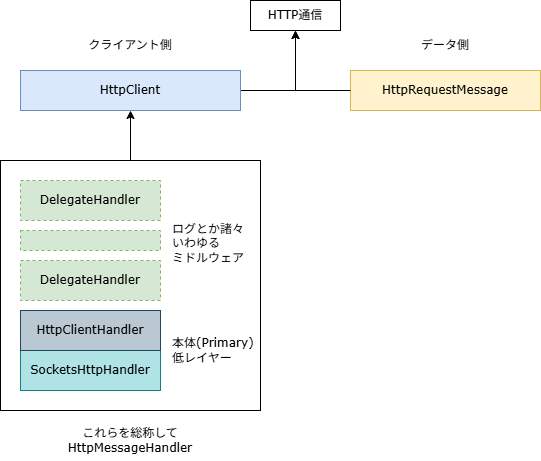

The diagram above was exported from draw.io. Its source (the exported page's mxGraphModel, read from the mxfile embedded in the PNG):
<mxGraphModel dx="1254" dy="420" grid="1" gridSize="10" guides="1" tooltips="1" connect="1" arrows="1" fold="1" page="1" pageScale="1" pageWidth="1169" pageHeight="827" background="#ffffff" math="0" shadow="0">
  <root>
    <mxCell id="0" />
    <mxCell id="1" parent="0" />
    <mxCell id="IwaWNR7xNRovn3O6PTu3-26" value="" style="rounded=0;whiteSpace=wrap;html=1;align=center;verticalAlign=middle;fontFamily=Verdana;fontSize=12;fontColor=default;fillColor=none;gradientColor=none;" parent="1" vertex="1">
      <mxGeometry x="330" y="190" width="260" height="250" as="geometry" />
    </mxCell>
    <mxCell id="IwaWNR7xNRovn3O6PTu3-12" style="edgeStyle=orthogonalEdgeStyle;html=1;exitX=1;exitY=0.5;exitDx=0;exitDy=0;entryX=0.5;entryY=1;entryDx=0;entryDy=0;rounded=0;curved=0;" parent="1" source="7" target="IwaWNR7xNRovn3O6PTu3-10" edge="1">
      <mxGeometry relative="1" as="geometry" />
    </mxCell>
    <mxCell id="7" value="HttpClient" style="rounded=0;whiteSpace=wrap;html=1;fillColor=#dae8fc;strokeColor=#6c8ebf;fontFamily=Verdana;" parent="1" vertex="1">
      <mxGeometry x="350" y="100" width="220" height="40" as="geometry" />
    </mxCell>
    <mxCell id="8" value="DelegateHandler" style="rounded=0;whiteSpace=wrap;html=1;fillColor=#d5e8d4;strokeColor=#82b366;fontFamily=Verdana;dashed=1;" parent="1" vertex="1">
      <mxGeometry x="350" y="290" width="140" height="40" as="geometry" />
    </mxCell>
    <mxCell id="9" value="SocketsHttpHandler" style="rounded=0;whiteSpace=wrap;html=1;fillColor=#b0e3e6;strokeColor=#0e8088;fontFamily=Verdana;" parent="1" vertex="1">
      <mxGeometry x="350" y="380" width="140" height="40" as="geometry" />
    </mxCell>
    <mxCell id="IwaWNR7xNRovn3O6PTu3-9" value="HttpRequestMessage" style="rounded=0;whiteSpace=wrap;html=1;fillColor=#fff2cc;strokeColor=#d6b656;fontFamily=Verdana;" parent="1" vertex="1">
      <mxGeometry x="680" y="100" width="190" height="40" as="geometry" />
    </mxCell>
    <mxCell id="IwaWNR7xNRovn3O6PTu3-10" value="HTTP通信" style="text;html=1;align=center;verticalAlign=middle;whiteSpace=wrap;rounded=0;fontFamily=Verdana;strokeColor=default;" parent="1" vertex="1">
      <mxGeometry x="580" y="30" width="90" height="30" as="geometry" />
    </mxCell>
    <mxCell id="IwaWNR7xNRovn3O6PTu3-13" style="edgeStyle=orthogonalEdgeStyle;html=1;exitX=0;exitY=0.5;exitDx=0;exitDy=0;entryX=0.5;entryY=1;entryDx=0;entryDy=0;rounded=0;curved=0;" parent="1" source="IwaWNR7xNRovn3O6PTu3-9" target="IwaWNR7xNRovn3O6PTu3-10" edge="1">
      <mxGeometry relative="1" as="geometry">
        <mxPoint x="480" y="130" as="sourcePoint" />
        <mxPoint x="585" y="80" as="targetPoint" />
      </mxGeometry>
    </mxCell>
    <mxCell id="IwaWNR7xNRovn3O6PTu3-14" value="DelegateHandler" style="rounded=0;whiteSpace=wrap;html=1;fillColor=#d5e8d4;strokeColor=#82b366;fontFamily=Verdana;dashed=1;" parent="1" vertex="1">
      <mxGeometry x="350" y="210" width="140" height="40" as="geometry" />
    </mxCell>
    <mxCell id="IwaWNR7xNRovn3O6PTu3-16" value="&lt;div&gt;ログとか諸々&lt;/div&gt;いわゆる&lt;div&gt;ミドルウェア&lt;/div&gt;" style="text;html=1;align=left;verticalAlign=middle;whiteSpace=wrap;rounded=0;fontFamily=Verdana;fontSize=12;fontColor=default;" parent="1" vertex="1">
      <mxGeometry x="500" y="247.5" width="90" height="50" as="geometry" />
    </mxCell>
    <mxCell id="IwaWNR7xNRovn3O6PTu3-17" value="本体(Primary)&lt;div&gt;低レイヤー&lt;/div&gt;" style="text;html=1;align=left;verticalAlign=middle;whiteSpace=wrap;rounded=0;fontFamily=Verdana;fontSize=12;fontColor=default;" parent="1" vertex="1">
      <mxGeometry x="500" y="360" width="90" height="40" as="geometry" />
    </mxCell>
    <mxCell id="IwaWNR7xNRovn3O6PTu3-18" value="クライアント側" style="text;html=1;align=center;verticalAlign=middle;whiteSpace=wrap;rounded=0;fontFamily=Verdana;fontSize=12;fontColor=default;" parent="1" vertex="1">
      <mxGeometry x="410" y="60" width="100" height="30" as="geometry" />
    </mxCell>
    <mxCell id="IwaWNR7xNRovn3O6PTu3-19" value="データ側" style="text;html=1;align=center;verticalAlign=middle;whiteSpace=wrap;rounded=0;fontFamily=Verdana;fontSize=12;fontColor=default;" parent="1" vertex="1">
      <mxGeometry x="725" y="60" width="100" height="30" as="geometry" />
    </mxCell>
    <mxCell id="IwaWNR7xNRovn3O6PTu3-21" value="" style="rounded=0;whiteSpace=wrap;html=1;fillColor=#d5e8d4;strokeColor=#82b366;fontFamily=Verdana;dashed=1;" parent="1" vertex="1">
      <mxGeometry x="350" y="260" width="140" height="20" as="geometry" />
    </mxCell>
    <mxCell id="IwaWNR7xNRovn3O6PTu3-25" value="&lt;div&gt;これらを総称して&lt;/div&gt;HttpMessageHandler" style="text;html=1;align=center;verticalAlign=middle;whiteSpace=wrap;rounded=0;fontFamily=Verdana;fontSize=12;fontColor=default;" parent="1" vertex="1">
      <mxGeometry x="380" y="450" width="160" height="40" as="geometry" />
    </mxCell>
    <mxCell id="IwaWNR7xNRovn3O6PTu3-27" style="edgeStyle=orthogonalEdgeStyle;html=1;exitX=0.5;exitY=0;exitDx=0;exitDy=0;entryX=0.5;entryY=1;entryDx=0;entryDy=0;fontFamily=Verdana;fontSize=12;fontColor=default;" parent="1" source="IwaWNR7xNRovn3O6PTu3-26" target="7" edge="1">
      <mxGeometry relative="1" as="geometry" />
    </mxCell>
    <mxCell id="11" value="HttpClientHandler" style="rounded=0;whiteSpace=wrap;html=1;fillColor=#bac8d3;strokeColor=#23445d;fontFamily=Verdana;" parent="1" vertex="1">
      <mxGeometry x="350" y="340" width="140" height="40" as="geometry" />
    </mxCell>
  </root>
</mxGraphModel>